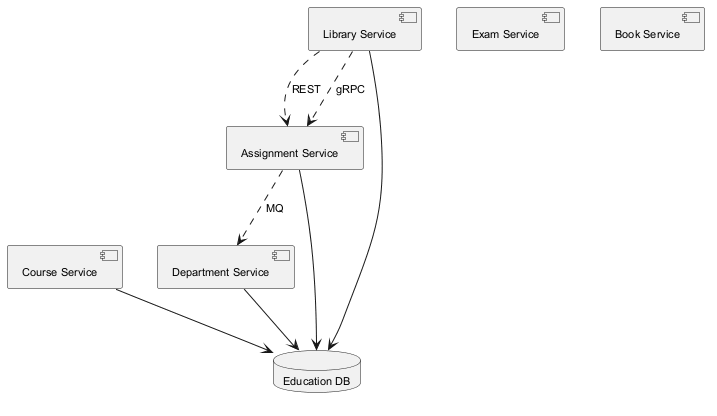

The diagram above was rendered by PlantUML. Its source (embedded in the PNG):
@startuml
skinparam defaultFontSize 11
component "Course Service" as C_CourseService
component "Assignment Service" as C_AssignmentService
component "Exam Service" as C_ExamService
component "Department Service" as C_DepartmentService
component "Book Service" as C_BookService
component "Library Service" as C_LibraryService
database "Education DB" as DB_education
C_CourseService --> DB_education
C_AssignmentService --> DB_education
C_DepartmentService --> DB_education
C_LibraryService --> DB_education
C_LibraryService ..> C_AssignmentService : REST
C_LibraryService ..> C_AssignmentService : gRPC
C_AssignmentService ..> C_DepartmentService : MQ
@enduml